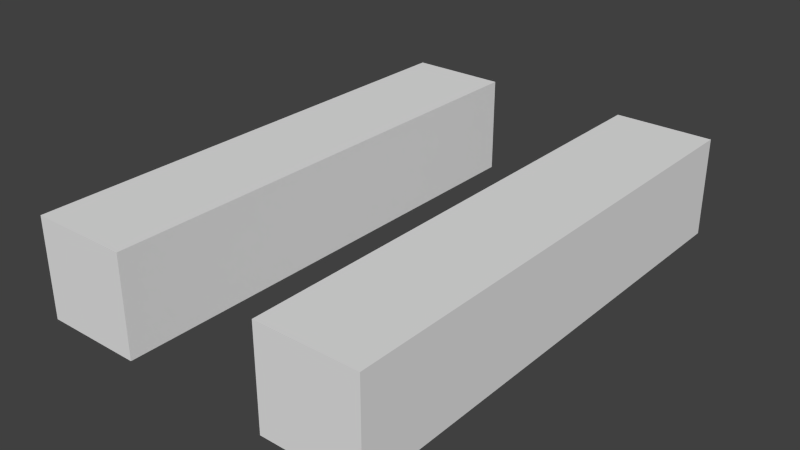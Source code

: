 # Source: catapult-base.blend  (saved by Blender 2.76.0; exported with 4.5.12 LTS)
import bpy
from mathutils import Matrix  # noqa: F401  (used for matrix-valued properties, if any)

bpy.ops.wm.read_factory_settings(use_empty=True)
scene = bpy.context.scene
scene.name = 'Scene'

# ---- collections
col_collection_1 = bpy.data.collections.new('Collection 1'); scene.collection.children.link(col_collection_1)

# ---- world
world_world = bpy.data.worlds.new('World'); scene.world = world_world
world_world.color = (0.05088, 0.05088, 0.05088)
world_world.use_sun_shadow = False
world_world.sun_shadow_jitter_overblur = 0.0
world_world.cycles.sampling_method = 'MANUAL'
world_world.cycles.sample_map_resolution = 256

# ---- meshes
me_cube_002 = bpy.data.meshes.new('Cube.002')
me_cube_002.from_pydata([(-1.0, -1.0, -1.0), (-1.0, -1.0, 1.0), (-1.0, 1.0, -1.0), (-1.0, 1.0, 1.0), (1.0, -1.0, -1.0), (1.0, -1.0, 1.0), (1.0, 1.0, -1.0), (1.0, 1.0, 1.0)], [], [(1, 3, 2, 0), (3, 7, 6, 2), (7, 5, 4, 6), (5, 1, 0, 4), (0, 2, 6, 4), (5, 7, 3, 1)])
me_cube_002.use_remesh_preserve_volume = False
me_cube_002.use_remesh_preserve_attributes = False
me_cube_002.use_mirror_vertex_groups = False
me_cube_002.update()
me_cube_001 = bpy.data.meshes.new('Cube.001')
me_cube_001.from_pydata([(-1.0, -1.0, -1.0), (-1.0, -1.0, 1.0), (-1.0, 1.0, -1.0), (-1.0, 1.0, 1.0), (1.0, -1.0, -1.0), (1.0, -1.0, 1.0), (1.0, 1.0, -1.0), (1.0, 1.0, 1.0)], [], [(1, 3, 2, 0), (3, 7, 6, 2), (7, 5, 4, 6), (5, 1, 0, 4), (0, 2, 6, 4), (5, 7, 3, 1)])
me_cube_001.use_remesh_preserve_volume = False
me_cube_001.use_remesh_preserve_attributes = False
me_cube_001.use_mirror_vertex_groups = False
me_cube_001.update()

# ---- objects
ob_base_left = bpy.data.objects.new('base-left', me_cube_002)
ob_base_right = bpy.data.objects.new('base-right', me_cube_001)

# ---- transforms, parenting, visibility, modifiers, constraints
ob_base_left.location = (-2.5, 0.0, 0.0)
ob_base_left.scale = (1.0, 5.0, 1.0)
ob_base_left.lineart.crease_threshold = 0.0
ob_base_right.location = (2.5, 0.0, 0.0)
ob_base_right.scale = (1.0, 5.0, 1.0)
ob_base_right.lineart.crease_threshold = 0.0

# ---- collection membership
col_collection_1.objects.link(ob_base_left)
col_collection_1.objects.link(ob_base_right)

# ---- scene / render settings (as saved in the file)
scene.frame_start = 1; scene.frame_end = 250; scene.frame_set(1)
scene.render.engine = 'BLENDER_EEVEE_NEXT'
scene.render.resolution_percentage = 50
scene.render.dither_intensity = 0.0
scene.cycles.use_denoising = False
scene.cycles.samples = 10
scene.cycles.sampling_pattern = 'TABULATED_SOBOL'
scene.cycles.light_sampling_threshold = 0.0
scene.cycles.use_adaptive_sampling = False
scene.cycles.use_light_tree = False
scene.cycles.blur_glossy = 0.0
scene.cycles.pixel_filter_type = 'GAUSSIAN'
scene.cycles.sample_clamp_indirect = 0.0
scene.view_settings.view_transform = 'Standard'
bpy.context.view_layer.update()

# ---- added for rendering (the .blend has no active camera and no usable light): camera, sun
cam_auto = bpy.data.cameras.new('AutoCamera')
cam_auto.lens = 50.0
cam_auto.sensor_width = 36.0
cam_auto.clip_end = 1000.0
ob_auto_camera = bpy.data.objects.new('AutoCamera', cam_auto)
scene.collection.objects.link(ob_auto_camera)
ob_auto_camera.location = (11.4444, -13.7333, 9.15552)
ob_auto_camera.rotation_euler = (1.09748, -7.21219e-08, 0.694738)
scene.camera = ob_auto_camera
light_auto_sun = bpy.data.lights.new('AutoSun', 'SUN')
light_auto_sun.energy = 3.0
light_auto_sun.angle = 0.0523599
ob_auto_sun = bpy.data.objects.new('AutoSun', light_auto_sun)
scene.collection.objects.link(ob_auto_sun)
ob_auto_sun.rotation_euler = (0.872665, 0.174533, 0.523599)
bpy.context.view_layer.update()
